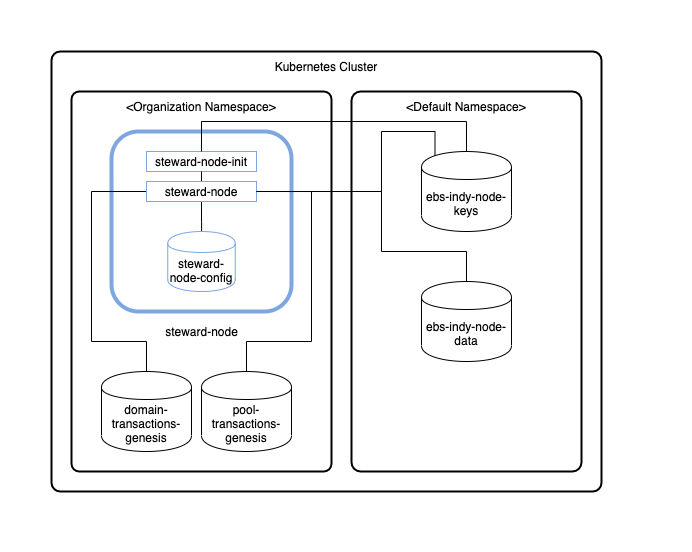

The diagram above was exported from draw.io. Its source (the exported page's mxGraphModel, read from the mxfile embedded in the PNG):
<mxGraphModel dx="946" dy="1734" grid="1" gridSize="10" guides="1" tooltips="1" connect="1" arrows="1" fold="1" page="1" pageScale="1" pageWidth="827" pageHeight="1169" math="0" shadow="0">
  <root>
    <mxCell id="0" />
    <mxCell id="1" parent="0" />
    <mxCell id="2" value="" style="rounded=0;whiteSpace=wrap;html=1;shadow=0;glass=0;comic=0;strokeColor=none;strokeWidth=2;" vertex="1" parent="1">
      <mxGeometry x="70" width="690" height="550" as="geometry" />
    </mxCell>
    <mxCell id="3" value="&lt;span style=&quot;white-space: normal&quot;&gt;Kubernetes Cluster&lt;/span&gt;" style="rounded=1;whiteSpace=wrap;html=1;shadow=0;arcSize=2;spacingTop=-410;strokeWidth=2;" vertex="1" parent="1">
      <mxGeometry x="120" y="50" width="550" height="440" as="geometry" />
    </mxCell>
    <mxCell id="4" value="&lt;span style=&quot;white-space: normal&quot;&gt;&amp;lt;Organization Namespace&amp;gt;&lt;/span&gt;" style="rounded=1;whiteSpace=wrap;html=1;arcSize=3;spacingTop=-350;strokeWidth=2;" vertex="1" parent="1">
      <mxGeometry x="140" y="90" width="260" height="380" as="geometry" />
    </mxCell>
    <mxCell id="5" value="" style="rounded=1;whiteSpace=wrap;html=1;shadow=0;strokeColor=#7EA6E0;strokeWidth=4;" vertex="1" parent="1">
      <mxGeometry x="180" y="130" width="180" height="180" as="geometry" />
    </mxCell>
    <mxCell id="6" value="steward-node" style="text;html=1;strokeColor=none;fillColor=none;align=center;verticalAlign=middle;whiteSpace=wrap;rounded=0;shadow=0;" vertex="1" parent="1">
      <mxGeometry x="232.5" y="320" width="75" height="20" as="geometry" />
    </mxCell>
    <mxCell id="7" value="steward-node-init" style="rounded=0;whiteSpace=wrap;html=1;shadow=0;strokeColor=#7EA6E0;strokeWidth=1;" vertex="1" parent="1">
      <mxGeometry x="215" y="150" width="110" height="20" as="geometry" />
    </mxCell>
    <mxCell id="8" style="edgeStyle=orthogonalEdgeStyle;rounded=0;orthogonalLoop=1;jettySize=auto;html=1;exitX=0.5;exitY=0;exitDx=0;exitDy=0;entryX=0.5;entryY=1;entryDx=0;entryDy=0;endArrow=none;endFill=0;" edge="1" source="12" target="7" parent="1">
      <mxGeometry relative="1" as="geometry" />
    </mxCell>
    <mxCell id="9" style="edgeStyle=orthogonalEdgeStyle;rounded=0;orthogonalLoop=1;jettySize=auto;html=1;exitX=0.5;exitY=1;exitDx=0;exitDy=0;endArrow=none;endFill=0;" edge="1" source="12" target="13" parent="1">
      <mxGeometry relative="1" as="geometry" />
    </mxCell>
    <mxCell id="10" style="edgeStyle=orthogonalEdgeStyle;rounded=0;orthogonalLoop=1;jettySize=auto;html=1;exitX=0;exitY=0.5;exitDx=0;exitDy=0;endArrow=none;endFill=0;" edge="1" source="12" target="14" parent="1">
      <mxGeometry relative="1" as="geometry">
        <Array as="points">
          <mxPoint x="160" y="190" />
          <mxPoint x="160" y="340" />
          <mxPoint x="215" y="340" />
        </Array>
      </mxGeometry>
    </mxCell>
    <mxCell id="11" style="edgeStyle=orthogonalEdgeStyle;rounded=0;orthogonalLoop=1;jettySize=auto;html=1;endArrow=none;endFill=0;" edge="1" source="12" target="17" parent="1">
      <mxGeometry relative="1" as="geometry">
        <Array as="points">
          <mxPoint x="380" y="190" />
          <mxPoint x="380" y="340" />
          <mxPoint x="315" y="340" />
        </Array>
      </mxGeometry>
    </mxCell>
    <mxCell id="12" value="steward-node" style="rounded=0;whiteSpace=wrap;html=1;shadow=0;strokeColor=#7EA6E0;strokeWidth=1;" vertex="1" parent="1">
      <mxGeometry x="215" y="180" width="110" height="20" as="geometry" />
    </mxCell>
    <mxCell id="13" value="steward-node-config" style="shape=cylinder;whiteSpace=wrap;html=1;boundedLbl=1;backgroundOutline=1;rounded=1;shadow=0;strokeWidth=1;strokeColor=#7EA6E0;" vertex="1" parent="1">
      <mxGeometry x="236.25" y="230" width="67.5" height="60" as="geometry" />
    </mxCell>
    <mxCell id="14" value="domain-transactions-genesis" style="shape=cylinder;whiteSpace=wrap;html=1;boundedLbl=1;backgroundOutline=1;rounded=1;shadow=0;strokeWidth=1;" vertex="1" parent="1">
      <mxGeometry x="170" y="370" width="90" height="80" as="geometry" />
    </mxCell>
    <mxCell id="15" style="edgeStyle=orthogonalEdgeStyle;rounded=0;orthogonalLoop=1;jettySize=auto;html=1;exitX=0.5;exitY=1;exitDx=0;exitDy=0;" edge="1" source="4" target="4" parent="1">
      <mxGeometry relative="1" as="geometry" />
    </mxCell>
    <mxCell id="16" value="&amp;lt;Default Namespace&amp;gt;" style="rounded=1;whiteSpace=wrap;html=1;shadow=0;strokeColor=#000000;strokeWidth=2;glass=0;comic=0;perimeterSpacing=1;spacingTop=-350;arcSize=4;" vertex="1" parent="1">
      <mxGeometry x="420" y="90" width="230" height="380" as="geometry" />
    </mxCell>
    <mxCell id="17" value="pool-transactions-genesis" style="shape=cylinder;whiteSpace=wrap;html=1;boundedLbl=1;backgroundOutline=1;rounded=1;shadow=0;strokeWidth=1;" vertex="1" parent="1">
      <mxGeometry x="270" y="370" width="90" height="80" as="geometry" />
    </mxCell>
    <mxCell id="18" value="ebs-indy-node-keys" style="shape=cylinder;whiteSpace=wrap;html=1;boundedLbl=1;backgroundOutline=1;rounded=1;shadow=0;strokeWidth=1;" vertex="1" parent="1">
      <mxGeometry x="490" y="150" width="90" height="80" as="geometry" />
    </mxCell>
    <mxCell id="19" value="ebs-indy-node-data" style="shape=cylinder;whiteSpace=wrap;html=1;boundedLbl=1;backgroundOutline=1;rounded=1;shadow=0;strokeWidth=1;" vertex="1" parent="1">
      <mxGeometry x="490" y="280" width="90" height="80" as="geometry" />
    </mxCell>
    <mxCell id="20" style="edgeStyle=orthogonalEdgeStyle;rounded=0;orthogonalLoop=1;jettySize=auto;html=1;entryX=0.5;entryY=0;entryDx=0;entryDy=0;exitX=0.5;exitY=0;exitDx=0;exitDy=0;endArrow=none;endFill=0;" edge="1" source="7" target="18" parent="1">
      <mxGeometry relative="1" as="geometry">
        <Array as="points">
          <mxPoint x="270" y="120" />
          <mxPoint x="535" y="120" />
        </Array>
      </mxGeometry>
    </mxCell>
    <mxCell id="21" style="edgeStyle=orthogonalEdgeStyle;rounded=0;orthogonalLoop=1;jettySize=auto;html=1;entryX=0.15;entryY=0.05;entryDx=0;entryDy=0;endArrow=none;endFill=0;exitX=1;exitY=0.5;exitDx=0;exitDy=0;entryPerimeter=0;" edge="1" source="12" target="18" parent="1">
      <mxGeometry relative="1" as="geometry">
        <Array as="points">
          <mxPoint x="450" y="190" />
          <mxPoint x="450" y="130" />
          <mxPoint x="504" y="130" />
        </Array>
      </mxGeometry>
    </mxCell>
    <mxCell id="22" style="edgeStyle=orthogonalEdgeStyle;rounded=0;orthogonalLoop=1;jettySize=auto;html=1;exitX=1;exitY=0.5;exitDx=0;exitDy=0;endArrow=none;endFill=0;entryX=0.5;entryY=0;entryDx=0;entryDy=0;" edge="1" source="12" target="19" parent="1">
      <mxGeometry relative="1" as="geometry">
        <Array as="points">
          <mxPoint x="450" y="190" />
          <mxPoint x="450" y="250" />
          <mxPoint x="535" y="250" />
        </Array>
      </mxGeometry>
    </mxCell>
  </root>
</mxGraphModel>